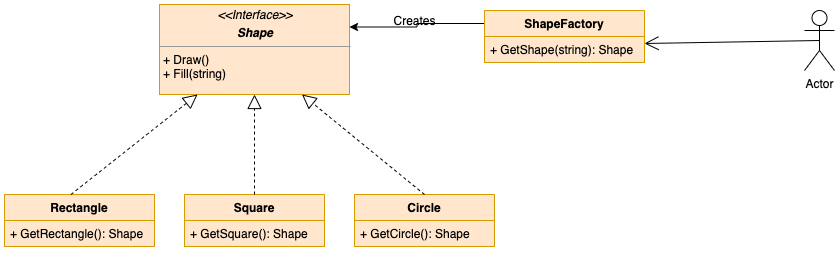

The diagram above was exported from draw.io. Its source (the exported page's mxGraphModel, read from the mxfile embedded in the PNG):
<mxGraphModel dx="932" dy="553" grid="1" gridSize="10" guides="1" tooltips="1" connect="1" arrows="1" fold="1" page="1" pageScale="1.5" pageWidth="1169" pageHeight="826" background="none" math="0" shadow="0">
  <root>
    <mxCell id="0" style=";html=1;" />
    <mxCell id="1" style=";html=1;" parent="0" />
    <mxCell id="WDJCtsbaqhSbzykkQoY0-7" value="&lt;p style=&quot;margin: 0px ; margin-top: 4px ; text-align: center&quot;&gt;&lt;i&gt;&amp;lt;&amp;lt;Interface&amp;gt;&amp;gt;&lt;/i&gt;&lt;/p&gt;&lt;p style=&quot;margin: 0px ; margin-top: 4px ; text-align: center&quot;&gt;&lt;i&gt;&lt;b&gt;Shape&lt;/b&gt;&lt;/i&gt;&lt;/p&gt;&lt;hr size=&quot;1&quot;&gt;&lt;p style=&quot;margin: 0px ; margin-left: 4px&quot;&gt;+ Draw()&lt;br&gt;+ Fill(string)&lt;/p&gt;" style="verticalAlign=top;align=left;overflow=fill;fontSize=12;fontFamily=Helvetica;html=1;fillColor=#ffe6cc;strokeColor=#d79b00;" vertex="1" parent="1">
      <mxGeometry x="215" y="60" width="190" height="90" as="geometry" />
    </mxCell>
    <mxCell id="WDJCtsbaqhSbzykkQoY0-8" style="edgeStyle=orthogonalEdgeStyle;rounded=0;orthogonalLoop=1;jettySize=auto;html=1;exitX=0.5;exitY=1;exitDx=0;exitDy=0;" edge="1" parent="1" source="WDJCtsbaqhSbzykkQoY0-7" target="WDJCtsbaqhSbzykkQoY0-7">
      <mxGeometry relative="1" as="geometry" />
    </mxCell>
    <mxCell id="WDJCtsbaqhSbzykkQoY0-14" value="Rectangle" style="swimlane;fontStyle=1;childLayout=stackLayout;horizontal=1;startSize=26;fillColor=#ffe6cc;horizontalStack=0;resizeParent=1;resizeParentMax=0;resizeLast=0;collapsible=1;marginBottom=0;strokeColor=#d79b00;" vertex="1" parent="1">
      <mxGeometry x="60" y="250" width="150" height="52" as="geometry" />
    </mxCell>
    <mxCell id="WDJCtsbaqhSbzykkQoY0-15" value="+ GetRectangle(): Shape" style="text;strokeColor=#d79b00;fillColor=#ffe6cc;align=left;verticalAlign=top;spacingLeft=4;spacingRight=4;overflow=hidden;rotatable=0;points=[[0,0.5],[1,0.5]];portConstraint=eastwest;" vertex="1" parent="WDJCtsbaqhSbzykkQoY0-14">
      <mxGeometry y="26" width="150" height="26" as="geometry" />
    </mxCell>
    <mxCell id="WDJCtsbaqhSbzykkQoY0-19" value="Square" style="swimlane;fontStyle=1;childLayout=stackLayout;horizontal=1;startSize=26;fillColor=#ffe6cc;horizontalStack=0;resizeParent=1;resizeParentMax=0;resizeLast=0;collapsible=1;marginBottom=0;strokeColor=#d79b00;" vertex="1" parent="1">
      <mxGeometry x="240" y="250" width="140" height="52" as="geometry" />
    </mxCell>
    <mxCell id="WDJCtsbaqhSbzykkQoY0-20" value="+ GetSquare(): Shape" style="text;strokeColor=#d79b00;fillColor=#ffe6cc;align=left;verticalAlign=top;spacingLeft=4;spacingRight=4;overflow=hidden;rotatable=0;points=[[0,0.5],[1,0.5]];portConstraint=eastwest;" vertex="1" parent="WDJCtsbaqhSbzykkQoY0-19">
      <mxGeometry y="26" width="140" height="26" as="geometry" />
    </mxCell>
    <mxCell id="WDJCtsbaqhSbzykkQoY0-21" value="Circle" style="swimlane;fontStyle=1;childLayout=stackLayout;horizontal=1;startSize=26;fillColor=#ffe6cc;horizontalStack=0;resizeParent=1;resizeParentMax=0;resizeLast=0;collapsible=1;marginBottom=0;strokeColor=#d79b00;" vertex="1" parent="1">
      <mxGeometry x="410" y="250" width="140" height="52" as="geometry" />
    </mxCell>
    <mxCell id="WDJCtsbaqhSbzykkQoY0-22" value="+ GetCircle(): Shape" style="text;strokeColor=#d79b00;fillColor=#ffe6cc;align=left;verticalAlign=top;spacingLeft=4;spacingRight=4;overflow=hidden;rotatable=0;points=[[0,0.5],[1,0.5]];portConstraint=eastwest;" vertex="1" parent="WDJCtsbaqhSbzykkQoY0-21">
      <mxGeometry y="26" width="140" height="26" as="geometry" />
    </mxCell>
    <mxCell id="WDJCtsbaqhSbzykkQoY0-23" value="" style="endArrow=block;dashed=1;endFill=0;endSize=12;html=1;exitX=0.443;exitY=0;exitDx=0;exitDy=0;exitPerimeter=0;" edge="1" parent="1" source="WDJCtsbaqhSbzykkQoY0-14" target="WDJCtsbaqhSbzykkQoY0-7">
      <mxGeometry width="160" relative="1" as="geometry">
        <mxPoint x="150" y="130" as="sourcePoint" />
        <mxPoint x="310" y="130" as="targetPoint" />
      </mxGeometry>
    </mxCell>
    <mxCell id="WDJCtsbaqhSbzykkQoY0-24" value="" style="endArrow=block;dashed=1;endFill=0;endSize=12;html=1;exitX=0.5;exitY=0;exitDx=0;exitDy=0;entryX=0.5;entryY=1;entryDx=0;entryDy=0;" edge="1" parent="1" source="WDJCtsbaqhSbzykkQoY0-19" target="WDJCtsbaqhSbzykkQoY0-7">
      <mxGeometry width="160" relative="1" as="geometry">
        <mxPoint x="142.01999999999998" y="260" as="sourcePoint" />
        <mxPoint x="264.7648275862068" y="160" as="targetPoint" />
      </mxGeometry>
    </mxCell>
    <mxCell id="WDJCtsbaqhSbzykkQoY0-25" value="" style="endArrow=block;dashed=1;endFill=0;endSize=12;html=1;exitX=0.5;exitY=0;exitDx=0;exitDy=0;entryX=0.75;entryY=1;entryDx=0;entryDy=0;" edge="1" parent="1" source="WDJCtsbaqhSbzykkQoY0-21" target="WDJCtsbaqhSbzykkQoY0-7">
      <mxGeometry width="160" relative="1" as="geometry">
        <mxPoint x="152.01999999999998" y="270" as="sourcePoint" />
        <mxPoint x="274.7648275862068" y="170" as="targetPoint" />
      </mxGeometry>
    </mxCell>
    <mxCell id="WDJCtsbaqhSbzykkQoY0-31" style="edgeStyle=orthogonalEdgeStyle;rounded=0;orthogonalLoop=1;jettySize=auto;html=1;exitX=0;exitY=0.25;exitDx=0;exitDy=0;entryX=1;entryY=0.25;entryDx=0;entryDy=0;" edge="1" parent="1" source="WDJCtsbaqhSbzykkQoY0-26" target="WDJCtsbaqhSbzykkQoY0-7">
      <mxGeometry relative="1" as="geometry" />
    </mxCell>
    <mxCell id="WDJCtsbaqhSbzykkQoY0-26" value="ShapeFactory" style="swimlane;fontStyle=1;childLayout=stackLayout;horizontal=1;startSize=26;fillColor=#ffe6cc;horizontalStack=0;resizeParent=1;resizeParentMax=0;resizeLast=0;collapsible=1;marginBottom=0;strokeColor=#d79b00;" vertex="1" parent="1">
      <mxGeometry x="540" y="66" width="160" height="52" as="geometry" />
    </mxCell>
    <mxCell id="WDJCtsbaqhSbzykkQoY0-27" value="+ GetShape(string): Shape" style="text;strokeColor=#d79b00;fillColor=#ffe6cc;align=left;verticalAlign=top;spacingLeft=4;spacingRight=4;overflow=hidden;rotatable=0;points=[[0,0.5],[1,0.5]];portConstraint=eastwest;" vertex="1" parent="WDJCtsbaqhSbzykkQoY0-26">
      <mxGeometry y="26" width="160" height="26" as="geometry" />
    </mxCell>
    <mxCell id="WDJCtsbaqhSbzykkQoY0-32" value="Creates" style="text;html=1;align=center;verticalAlign=middle;resizable=0;points=[];autosize=1;" vertex="1" parent="1">
      <mxGeometry x="440" y="66" width="60" height="20" as="geometry" />
    </mxCell>
    <mxCell id="WDJCtsbaqhSbzykkQoY0-35" value="Actor" style="shape=umlActor;verticalLabelPosition=bottom;labelBackgroundColor=#ffffff;verticalAlign=top;html=1;" vertex="1" parent="1">
      <mxGeometry x="860" y="66" width="30" height="60" as="geometry" />
    </mxCell>
    <mxCell id="WDJCtsbaqhSbzykkQoY0-39" value="" style="endArrow=open;endFill=1;endSize=12;html=1;entryX=1;entryY=0.269;entryDx=0;entryDy=0;entryPerimeter=0;exitX=0.5;exitY=0.5;exitDx=0;exitDy=0;exitPerimeter=0;" edge="1" parent="1" source="WDJCtsbaqhSbzykkQoY0-35" target="WDJCtsbaqhSbzykkQoY0-27">
      <mxGeometry width="160" relative="1" as="geometry">
        <mxPoint x="800" y="105" as="sourcePoint" />
        <mxPoint x="700" y="98.99400000000003" as="targetPoint" />
      </mxGeometry>
    </mxCell>
  </root>
</mxGraphModel>